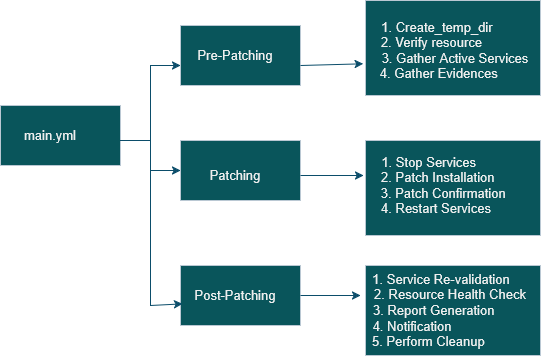

The diagram above was exported from draw.io. Its source (the exported page's mxGraphModel, read from the mxfile embedded in the PNG):
<mxGraphModel dx="786" dy="499" grid="1" gridSize="10" guides="1" tooltips="1" connect="1" arrows="1" fold="1" page="1" pageScale="1" pageWidth="2000" pageHeight="2000" background="light-dark(#FFFFFF,#050505)" math="0" shadow="0">
  <root>
    <mxCell id="0" />
    <mxCell id="1" parent="0" />
    <mxCell id="ZdfnoCm8Njet-ta0xDlw-1" parent="1" style="rounded=0;whiteSpace=wrap;html=1;labelBackgroundColor=none;fillColor=#09555B;strokeColor=#BAC8D3;fontColor=#EEEEEE;" value="" vertex="1">
      <mxGeometry height="60" width="120" x="100" y="200" as="geometry" />
    </mxCell>
    <mxCell id="ZdfnoCm8Njet-ta0xDlw-2" parent="1" style="text;html=1;whiteSpace=wrap;strokeColor=none;fillColor=none;align=center;verticalAlign=middle;rounded=0;labelBackgroundColor=none;fontSize=13;fontColor=#EEEEEE;" value="main.yml" vertex="1">
      <mxGeometry height="30" width="60" x="120" y="215" as="geometry" />
    </mxCell>
    <mxCell id="ZdfnoCm8Njet-ta0xDlw-3" parent="1" style="rounded=0;whiteSpace=wrap;html=1;labelBackgroundColor=none;fillColor=#09555B;strokeColor=#BAC8D3;fontColor=#EEEEEE;" value="" vertex="1">
      <mxGeometry height="60" width="120" x="280" y="120" as="geometry" />
    </mxCell>
    <mxCell id="ZdfnoCm8Njet-ta0xDlw-5" parent="1" style="rounded=0;whiteSpace=wrap;html=1;labelBackgroundColor=none;fillColor=#09555B;strokeColor=#BAC8D3;fontColor=#EEEEEE;" value="" vertex="1">
      <mxGeometry height="60" width="120" x="280" y="235" as="geometry" />
    </mxCell>
    <mxCell id="ZdfnoCm8Njet-ta0xDlw-6" parent="1" style="rounded=0;whiteSpace=wrap;html=1;labelBackgroundColor=none;fillColor=#09555B;strokeColor=#BAC8D3;fontColor=#EEEEEE;" value="" vertex="1">
      <mxGeometry height="60" width="120" x="280" y="360" as="geometry" />
    </mxCell>
    <mxCell id="ZdfnoCm8Njet-ta0xDlw-7" parent="1" style="text;html=1;whiteSpace=wrap;strokeColor=none;fillColor=none;align=center;verticalAlign=middle;rounded=0;fontSize=13;labelBackgroundColor=none;fontColor=#EEEEEE;" value="Pre-Patching" vertex="1">
      <mxGeometry height="30" width="90" x="290" y="135" as="geometry" />
    </mxCell>
    <mxCell id="ZdfnoCm8Njet-ta0xDlw-8" parent="1" style="text;html=1;whiteSpace=wrap;strokeColor=none;fillColor=none;align=center;verticalAlign=middle;rounded=0;fontSize=13;labelBackgroundColor=none;fontColor=#EEEEEE;" value="Patching" vertex="1">
      <mxGeometry height="30" width="90" x="290" y="255" as="geometry" />
    </mxCell>
    <mxCell id="ZdfnoCm8Njet-ta0xDlw-9" parent="1" style="text;html=1;whiteSpace=wrap;strokeColor=none;fillColor=none;align=center;verticalAlign=middle;rounded=0;fontSize=13;labelBackgroundColor=none;fontColor=#EEEEEE;" value="Post-Patching" vertex="1">
      <mxGeometry height="30" width="90" x="290" y="375" as="geometry" />
    </mxCell>
    <mxCell id="ZdfnoCm8Njet-ta0xDlw-10" parent="1" style="rounded=0;whiteSpace=wrap;html=1;labelBackgroundColor=none;fillColor=#09555B;strokeColor=#BAC8D3;fontColor=#EEEEEE;" value="" vertex="1">
      <mxGeometry height="95" width="175" x="465" y="95" as="geometry" />
    </mxCell>
    <mxCell id="ZdfnoCm8Njet-ta0xDlw-11" parent="1" style="text;html=1;whiteSpace=wrap;strokeColor=none;fillColor=none;align=center;verticalAlign=middle;rounded=0;labelBackgroundColor=none;fontColor=#EEEEEE;" value="&lt;div&gt;&lt;font style=&quot;font-size: 13px;&quot;&gt;1. Create_temp_dir&amp;nbsp; &amp;nbsp; &amp;nbsp; &amp;nbsp; &amp;nbsp;&amp;nbsp;&lt;/font&gt;&lt;/div&gt;&lt;div&gt;&lt;font style=&quot;font-size: 13px;&quot;&gt;2. Verify resource&amp;nbsp; &amp;nbsp; &amp;nbsp; &amp;nbsp; &amp;nbsp; &amp;nbsp; &amp;nbsp;&lt;/font&gt;&lt;/div&gt;&lt;div&gt;&lt;font style=&quot;font-size: 13px;&quot;&gt;3. Gather Active Services&lt;/font&gt;&lt;/div&gt;&lt;div&gt;&lt;font style=&quot;font-size: 13px;&quot;&gt;4. Gather Evidences&amp;nbsp; &amp;nbsp; &amp;nbsp; &amp;nbsp; &amp;nbsp;&lt;/font&gt;&lt;/div&gt;" vertex="1">
      <mxGeometry height="70" width="170" x="470" y="110" as="geometry" />
    </mxCell>
    <mxCell id="ZdfnoCm8Njet-ta0xDlw-12" parent="1" style="rounded=0;whiteSpace=wrap;html=1;labelBackgroundColor=none;fillColor=#09555B;strokeColor=#BAC8D3;fontColor=#EEEEEE;" value="" vertex="1">
      <mxGeometry height="95" width="175" x="465" y="235" as="geometry" />
    </mxCell>
    <mxCell id="ZdfnoCm8Njet-ta0xDlw-13" parent="1" style="text;html=1;whiteSpace=wrap;strokeColor=none;fillColor=none;align=center;verticalAlign=middle;rounded=0;fontSize=13;labelBackgroundColor=none;fontColor=#EEEEEE;" value="&lt;div&gt;1. Stop Services&amp;nbsp; &amp;nbsp; &amp;nbsp; &amp;nbsp; &amp;nbsp;&lt;/div&gt;&lt;div&gt;2. Patch Installation&amp;nbsp; &amp;nbsp;&amp;nbsp;&lt;/div&gt;&lt;div&gt;3. Patch Confirmation&amp;nbsp;&lt;/div&gt;&lt;div&gt;4. Restart Services&amp;nbsp; &amp;nbsp; &amp;nbsp;&lt;/div&gt;" vertex="1">
      <mxGeometry height="70" width="150" x="470" y="245" as="geometry" />
    </mxCell>
    <mxCell id="ZdfnoCm8Njet-ta0xDlw-15" parent="1" style="rounded=0;whiteSpace=wrap;html=1;labelBackgroundColor=none;fillColor=#09555B;strokeColor=#BAC8D3;fontColor=#EEEEEE;" value="" vertex="1">
      <mxGeometry height="90" width="175" x="465" y="360" as="geometry" />
    </mxCell>
    <mxCell id="ZdfnoCm8Njet-ta0xDlw-16" parent="1" style="text;html=1;whiteSpace=wrap;strokeColor=none;fillColor=none;align=center;verticalAlign=middle;rounded=0;labelBackgroundColor=none;fontColor=#EEEEEE;" value="&lt;div&gt;&lt;font style=&quot;font-size: 13px;&quot;&gt;1. Service Re-validation&amp;nbsp; &amp;nbsp; &amp;nbsp;&lt;/font&gt;&lt;/div&gt;&lt;div&gt;&lt;font style=&quot;font-size: 13px;&quot;&gt;2. Resource Health Check&lt;/font&gt;&lt;/div&gt;&lt;div&gt;&lt;font style=&quot;font-size: 13px;&quot;&gt;3. Report Generation&amp;nbsp; &amp;nbsp; &amp;nbsp; &amp;nbsp; &amp;nbsp;&lt;/font&gt;&lt;/div&gt;&lt;div&gt;&lt;font style=&quot;font-size: 13px;&quot;&gt;4. Notification&amp;nbsp; &amp;nbsp; &amp;nbsp; &amp;nbsp; &amp;nbsp; &amp;nbsp; &amp;nbsp; &amp;nbsp; &amp;nbsp; &amp;nbsp; &amp;nbsp;&lt;/font&gt;&lt;/div&gt;&lt;div&gt;&lt;font style=&quot;font-size: 13px;&quot;&gt;5. Perform Cleanup&amp;nbsp; &amp;nbsp; &amp;nbsp; &amp;nbsp; &amp;nbsp; &amp;nbsp;&amp;nbsp;&lt;/font&gt;&lt;/div&gt;" vertex="1">
      <mxGeometry height="70" width="160" x="470" y="370" as="geometry" />
    </mxCell>
    <mxCell id="ZdfnoCm8Njet-ta0xDlw-17" edge="1" parent="1" style="endArrow=classic;html=1;rounded=0;labelBackgroundColor=none;strokeColor=#0B4D6A;fontColor=default;" value="">
      <mxGeometry height="50" relative="1" width="50" as="geometry">
        <Array as="points">
          <mxPoint x="250" y="235" />
          <mxPoint x="250" y="160" />
        </Array>
        <mxPoint x="220" y="235" as="sourcePoint" />
        <mxPoint x="280" y="160" as="targetPoint" />
      </mxGeometry>
    </mxCell>
    <mxCell id="ZdfnoCm8Njet-ta0xDlw-18" edge="1" parent="1" style="endArrow=classic;html=1;rounded=0;entryX=0;entryY=0.5;entryDx=0;entryDy=0;labelBackgroundColor=none;strokeColor=#0B4D6A;fontColor=default;" target="ZdfnoCm8Njet-ta0xDlw-5" value="">
      <mxGeometry height="50" relative="1" width="50" as="geometry">
        <Array as="points">
          <mxPoint x="250" y="265" />
        </Array>
        <mxPoint x="250" y="235" as="sourcePoint" />
        <mxPoint x="250" y="300" as="targetPoint" />
      </mxGeometry>
    </mxCell>
    <mxCell id="ZdfnoCm8Njet-ta0xDlw-19" edge="1" parent="1" style="endArrow=classic;html=1;rounded=0;entryX=0.017;entryY=0.639;entryDx=0;entryDy=0;entryPerimeter=0;labelBackgroundColor=none;strokeColor=#0B4D6A;fontColor=default;" target="ZdfnoCm8Njet-ta0xDlw-6" value="">
      <mxGeometry height="50" relative="1" width="50" as="geometry">
        <Array as="points">
          <mxPoint x="250" y="400" />
        </Array>
        <mxPoint x="250" y="265" as="sourcePoint" />
        <mxPoint x="250" y="450" as="targetPoint" />
      </mxGeometry>
    </mxCell>
    <mxCell id="ZdfnoCm8Njet-ta0xDlw-20" edge="1" parent="1" style="endArrow=classic;html=1;rounded=0;entryX=-0.043;entryY=0.69;entryDx=0;entryDy=0;entryPerimeter=0;labelBackgroundColor=none;strokeColor=#0B4D6A;fontColor=default;" target="ZdfnoCm8Njet-ta0xDlw-11" value="">
      <mxGeometry height="50" relative="1" width="50" as="geometry">
        <mxPoint x="400" y="160" as="sourcePoint" />
        <mxPoint x="450" y="110" as="targetPoint" />
      </mxGeometry>
    </mxCell>
    <mxCell id="ZdfnoCm8Njet-ta0xDlw-21" edge="1" parent="1" style="endArrow=classic;html=1;rounded=0;labelBackgroundColor=none;strokeColor=#0B4D6A;fontColor=default;" value="">
      <mxGeometry height="50" relative="1" width="50" as="geometry">
        <mxPoint x="400" y="270" as="sourcePoint" />
        <mxPoint x="463" y="270" as="targetPoint" />
      </mxGeometry>
    </mxCell>
    <mxCell id="ZdfnoCm8Njet-ta0xDlw-22" edge="1" parent="1" source="ZdfnoCm8Njet-ta0xDlw-6" style="endArrow=classic;html=1;rounded=0;exitX=1;exitY=0.5;exitDx=0;exitDy=0;labelBackgroundColor=none;strokeColor=#0B4D6A;fontColor=default;" value="">
      <mxGeometry height="50" relative="1" width="50" as="geometry">
        <mxPoint x="390" y="340" as="sourcePoint" />
        <mxPoint x="460" y="390" as="targetPoint" />
      </mxGeometry>
    </mxCell>
  </root>
</mxGraphModel>